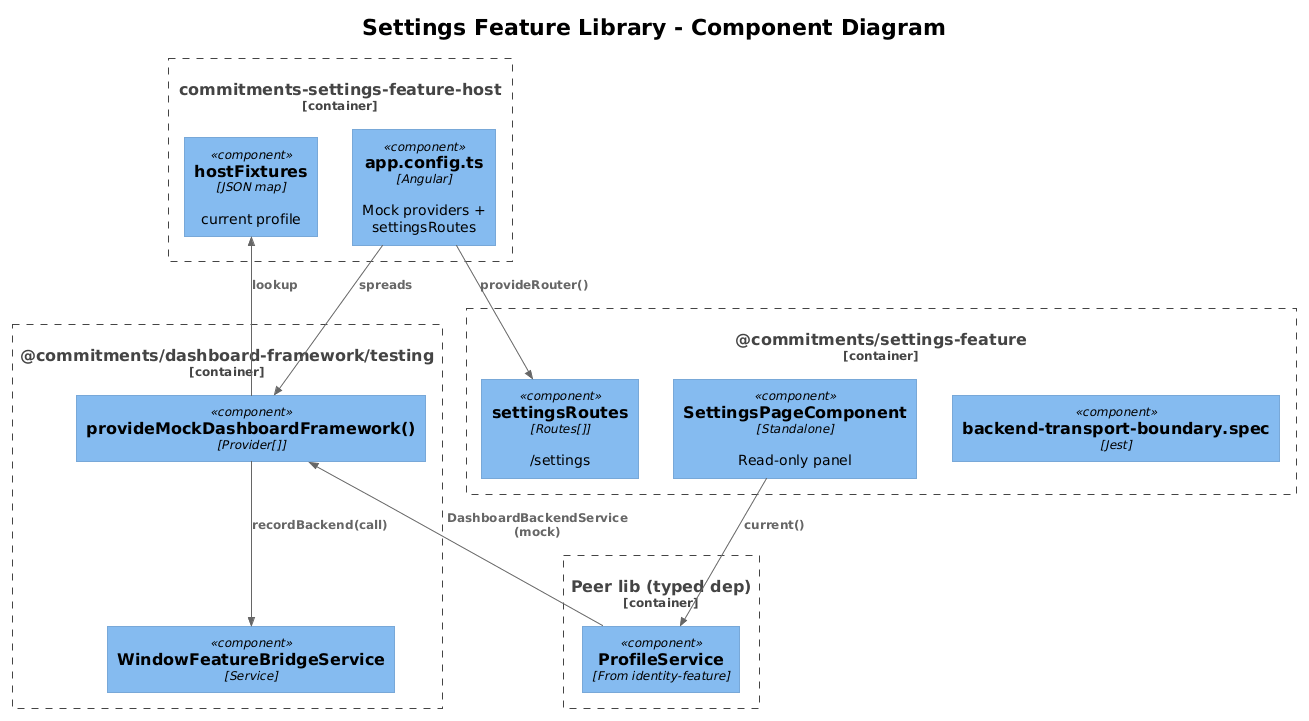

The diagram above was rendered by PlantUML. Its source (embedded in the PNG):
@startuml
!theme plain
!include <C4/C4_Component>

title Settings Feature Library - Component Diagram

Container_Boundary(host, "commitments-settings-feature-host") {
  Component(appCfg, "app.config.ts", "Angular", "Mock providers + settingsRoutes")
  Component(fixtures, "hostFixtures", "JSON map", "current profile")
}

Container_Boundary(lib, "@commitments/settings-feature") {
  Component(routes, "settingsRoutes", "Routes[]", "/settings")
  Component(page, "SettingsPageComponent", "Standalone", "Read-only panel")
  Component(boundary, "backend-transport-boundary.spec", "Jest")
}

Container_Boundary(peer, "Peer lib (typed dep)") {
  Component(profSvc, "ProfileService", "From identity-feature")
}

Container_Boundary(framework, "@commitments/dashboard-framework/testing") {
  Component(mockKit, "provideMockDashboardFramework()", "Provider[]")
  Component(bridge, "WindowFeatureBridgeService", "Service")
}

Rel(appCfg, routes, "provideRouter()")
Rel(appCfg, mockKit, "spreads")
Rel(page, profSvc, "current()")
Rel(profSvc, mockKit, "DashboardBackendService (mock)")
Rel(mockKit, bridge, "recordBackend(call)")
Rel(mockKit, fixtures, "lookup")
@enduml